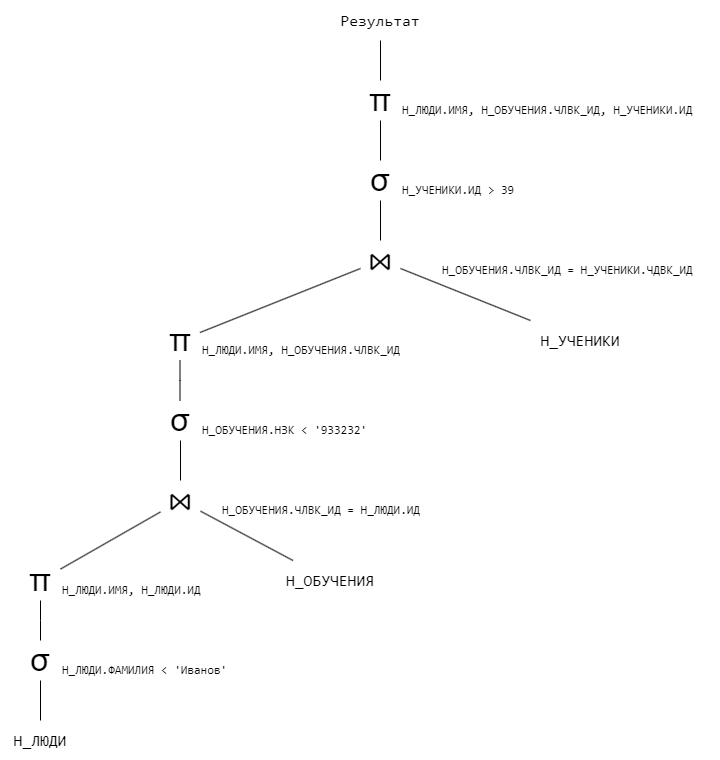

The diagram above was exported from draw.io. Its source (the exported page's mxGraphModel, read from the mxfile embedded in the PNG):
<mxGraphModel dx="1221" dy="725" grid="1" gridSize="10" guides="1" tooltips="1" connect="1" arrows="1" fold="1" page="1" pageScale="1" pageWidth="827" pageHeight="1169" math="0" shadow="0">
  <root>
    <mxCell id="ef8pdJgeoC8lDfBsq-hJ-0" />
    <mxCell id="ef8pdJgeoC8lDfBsq-hJ-1" parent="ef8pdJgeoC8lDfBsq-hJ-0" />
    <mxCell id="ef8pdJgeoC8lDfBsq-hJ-2" style="edgeStyle=orthogonalEdgeStyle;rounded=0;orthogonalLoop=1;jettySize=auto;html=1;endArrow=none;endFill=0;" edge="1" parent="ef8pdJgeoC8lDfBsq-hJ-1" source="ef8pdJgeoC8lDfBsq-hJ-3" target="ef8pdJgeoC8lDfBsq-hJ-9">
      <mxGeometry relative="1" as="geometry" />
    </mxCell>
    <mxCell id="ef8pdJgeoC8lDfBsq-hJ-3" value="&lt;font style=&quot;font-size: 16px;&quot; face=&quot;consolas&quot;&gt;Н_ЛЮДИ&lt;/font&gt;" style="text;html=1;strokeColor=none;fillColor=none;align=center;verticalAlign=middle;whiteSpace=wrap;rounded=0;" vertex="1" parent="ef8pdJgeoC8lDfBsq-hJ-1">
      <mxGeometry x="39" y="760" width="80" height="40" as="geometry" />
    </mxCell>
    <mxCell id="ef8pdJgeoC8lDfBsq-hJ-5" value="&lt;font style=&quot;font-size: 16px;&quot; face=&quot;consolas&quot;&gt;Н_ОБУЧЕНИЯ&lt;/font&gt;" style="text;html=1;strokeColor=none;fillColor=none;align=center;verticalAlign=middle;whiteSpace=wrap;rounded=0;" vertex="1" parent="ef8pdJgeoC8lDfBsq-hJ-1">
      <mxGeometry x="309" y="600" width="120" height="40" as="geometry" />
    </mxCell>
    <mxCell id="ZDKeESEwjC-JDk7EJL-E-0" style="edgeStyle=orthogonalEdgeStyle;rounded=0;orthogonalLoop=1;jettySize=auto;html=1;endArrow=none;endFill=0;" edge="1" parent="ef8pdJgeoC8lDfBsq-hJ-1" source="ef8pdJgeoC8lDfBsq-hJ-7" target="ef8pdJgeoC8lDfBsq-hJ-11">
      <mxGeometry relative="1" as="geometry" />
    </mxCell>
    <mxCell id="ef8pdJgeoC8lDfBsq-hJ-7" value="&lt;font style=&quot;font-size: 32px;&quot;&gt;⋈&lt;/font&gt;" style="text;html=1;strokeColor=none;fillColor=none;align=center;verticalAlign=middle;whiteSpace=wrap;rounded=0;" vertex="1" parent="ef8pdJgeoC8lDfBsq-hJ-1">
      <mxGeometry x="199" y="520" width="40" height="40" as="geometry" />
    </mxCell>
    <mxCell id="ef8pdJgeoC8lDfBsq-hJ-8" style="rounded=0;orthogonalLoop=1;jettySize=auto;html=1;endArrow=none;endFill=0;" edge="1" parent="ef8pdJgeoC8lDfBsq-hJ-1" source="xafox7KEC1hokup1JwOd-1" target="ef8pdJgeoC8lDfBsq-hJ-7">
      <mxGeometry relative="1" as="geometry" />
    </mxCell>
    <mxCell id="ef8pdJgeoC8lDfBsq-hJ-9" value="&lt;font style=&quot;font-size: 32px;&quot;&gt;σ&lt;/font&gt;" style="text;html=1;strokeColor=none;fillColor=none;align=center;verticalAlign=middle;whiteSpace=wrap;rounded=0;" vertex="1" parent="ef8pdJgeoC8lDfBsq-hJ-1">
      <mxGeometry x="59" y="680" width="40" height="40" as="geometry" />
    </mxCell>
    <mxCell id="ef8pdJgeoC8lDfBsq-hJ-10" style="rounded=0;orthogonalLoop=1;jettySize=auto;html=1;endArrow=none;endFill=0;" edge="1" parent="ef8pdJgeoC8lDfBsq-hJ-1" source="ef8pdJgeoC8lDfBsq-hJ-5" target="ef8pdJgeoC8lDfBsq-hJ-7">
      <mxGeometry relative="1" as="geometry" />
    </mxCell>
    <mxCell id="ef8pdJgeoC8lDfBsq-hJ-11" value="&lt;font style=&quot;font-size: 32px;&quot;&gt;σ&lt;/font&gt;" style="text;html=1;strokeColor=none;fillColor=none;align=center;verticalAlign=middle;whiteSpace=wrap;rounded=0;" vertex="1" parent="ef8pdJgeoC8lDfBsq-hJ-1">
      <mxGeometry x="199" y="440" width="40" height="40" as="geometry" />
    </mxCell>
    <mxCell id="ZDKeESEwjC-JDk7EJL-E-5" style="edgeStyle=orthogonalEdgeStyle;rounded=0;orthogonalLoop=1;jettySize=auto;html=1;endArrow=none;endFill=0;" edge="1" parent="ef8pdJgeoC8lDfBsq-hJ-1" source="ef8pdJgeoC8lDfBsq-hJ-12" target="ef8pdJgeoC8lDfBsq-hJ-25">
      <mxGeometry relative="1" as="geometry" />
    </mxCell>
    <mxCell id="ef8pdJgeoC8lDfBsq-hJ-12" value="&lt;font style=&quot;font-size: 32px;&quot;&gt;π&lt;/font&gt;" style="text;html=1;strokeColor=none;fillColor=none;align=center;verticalAlign=middle;whiteSpace=wrap;rounded=0;" vertex="1" parent="ef8pdJgeoC8lDfBsq-hJ-1">
      <mxGeometry x="399" y="120" width="40" height="40" as="geometry" />
    </mxCell>
    <mxCell id="ef8pdJgeoC8lDfBsq-hJ-13" style="rounded=0;orthogonalLoop=1;jettySize=auto;html=1;endArrow=none;endFill=0;" edge="1" parent="ef8pdJgeoC8lDfBsq-hJ-1" source="ef8pdJgeoC8lDfBsq-hJ-14" target="ef8pdJgeoC8lDfBsq-hJ-12">
      <mxGeometry relative="1" as="geometry" />
    </mxCell>
    <mxCell id="ef8pdJgeoC8lDfBsq-hJ-14" value="&lt;font face=&quot;consolas&quot; style=&quot;font-size: 16px;&quot;&gt;Результат&lt;/font&gt;" style="text;html=1;strokeColor=none;fillColor=none;align=center;verticalAlign=middle;whiteSpace=wrap;rounded=0;" vertex="1" parent="ef8pdJgeoC8lDfBsq-hJ-1">
      <mxGeometry x="364" y="40" width="110" height="40" as="geometry" />
    </mxCell>
    <mxCell id="ef8pdJgeoC8lDfBsq-hJ-15" value="&lt;font face=&quot;consolas&quot;&gt;Н_ЛЮДИ.ИМЯ, Н_ОБУЧЕНИЯ.ЧЛВК_ИД, Н_УЧЕНИКИ.ИД&lt;/font&gt;" style="text;html=1;strokeColor=none;fillColor=none;align=left;verticalAlign=middle;whiteSpace=wrap;rounded=0;" vertex="1" parent="ef8pdJgeoC8lDfBsq-hJ-1">
      <mxGeometry x="439" y="140" width="301" height="20" as="geometry" />
    </mxCell>
    <mxCell id="ef8pdJgeoC8lDfBsq-hJ-16" value="&lt;font face=&quot;consolas&quot;&gt;Н_ОБУЧЕНИЯ.НЗК &amp;lt; '933232'&lt;/font&gt;" style="text;html=1;strokeColor=none;fillColor=none;align=left;verticalAlign=middle;whiteSpace=wrap;rounded=0;" vertex="1" parent="ef8pdJgeoC8lDfBsq-hJ-1">
      <mxGeometry x="239" y="460" width="180" height="20" as="geometry" />
    </mxCell>
    <mxCell id="ef8pdJgeoC8lDfBsq-hJ-17" value="&lt;font face=&quot;consolas&quot;&gt;Н_ЛЮДИ.ФАМИЛИЯ &amp;lt; 'Иванов'&lt;/font&gt;" style="text;html=1;strokeColor=none;fillColor=none;align=left;verticalAlign=middle;whiteSpace=wrap;rounded=0;" vertex="1" parent="ef8pdJgeoC8lDfBsq-hJ-1">
      <mxGeometry x="99" y="700" width="180" height="20" as="geometry" />
    </mxCell>
    <mxCell id="ef8pdJgeoC8lDfBsq-hJ-18" value="&lt;font face=&quot;consolas&quot;&gt;Н_ОБУЧЕНИЯ.ЧЛВК_ИД = Н_ЛЮДИ.ИД&lt;/font&gt;" style="text;html=1;strokeColor=none;fillColor=none;align=left;verticalAlign=middle;whiteSpace=wrap;rounded=0;" vertex="1" parent="ef8pdJgeoC8lDfBsq-hJ-1">
      <mxGeometry x="259" y="540" width="220" height="20" as="geometry" />
    </mxCell>
    <mxCell id="ef8pdJgeoC8lDfBsq-hJ-20" value="&lt;font style=&quot;font-size: 16px;&quot; face=&quot;consolas&quot;&gt;Н_УЧЕНИКИ&lt;/font&gt;" style="text;html=1;strokeColor=none;fillColor=none;align=center;verticalAlign=middle;whiteSpace=wrap;rounded=0;" vertex="1" parent="ef8pdJgeoC8lDfBsq-hJ-1">
      <mxGeometry x="559" y="360" width="120" height="40" as="geometry" />
    </mxCell>
    <mxCell id="ef8pdJgeoC8lDfBsq-hJ-21" style="rounded=0;orthogonalLoop=1;jettySize=auto;html=1;endArrow=none;endFill=0;" edge="1" parent="ef8pdJgeoC8lDfBsq-hJ-1" source="ef8pdJgeoC8lDfBsq-hJ-23" target="ef8pdJgeoC8lDfBsq-hJ-20">
      <mxGeometry relative="1" as="geometry" />
    </mxCell>
    <mxCell id="ZDKeESEwjC-JDk7EJL-E-1" style="rounded=0;orthogonalLoop=1;jettySize=auto;html=1;endArrow=none;endFill=0;" edge="1" parent="ef8pdJgeoC8lDfBsq-hJ-1" source="ef8pdJgeoC8lDfBsq-hJ-23" target="xafox7KEC1hokup1JwOd-4">
      <mxGeometry relative="1" as="geometry" />
    </mxCell>
    <mxCell id="ef8pdJgeoC8lDfBsq-hJ-23" value="&lt;font style=&quot;font-size: 32px;&quot;&gt;⋈&lt;/font&gt;" style="text;html=1;strokeColor=none;fillColor=none;align=center;verticalAlign=middle;whiteSpace=wrap;rounded=0;" vertex="1" parent="ef8pdJgeoC8lDfBsq-hJ-1">
      <mxGeometry x="399" y="280" width="40" height="40" as="geometry" />
    </mxCell>
    <mxCell id="ef8pdJgeoC8lDfBsq-hJ-24" value="&lt;font face=&quot;consolas&quot;&gt;Н_ОБУЧЕНИЯ.ЧЛВК_ИД = Н_УЧЕНИКИ.ЧДВК_ИД&lt;/font&gt;" style="text;html=1;strokeColor=none;fillColor=none;align=left;verticalAlign=middle;whiteSpace=wrap;rounded=0;" vertex="1" parent="ef8pdJgeoC8lDfBsq-hJ-1">
      <mxGeometry x="479" y="300" width="280" height="20" as="geometry" />
    </mxCell>
    <mxCell id="ZDKeESEwjC-JDk7EJL-E-4" style="edgeStyle=orthogonalEdgeStyle;rounded=0;orthogonalLoop=1;jettySize=auto;html=1;entryX=0.5;entryY=0;entryDx=0;entryDy=0;endArrow=none;endFill=0;" edge="1" parent="ef8pdJgeoC8lDfBsq-hJ-1" source="ef8pdJgeoC8lDfBsq-hJ-25" target="ef8pdJgeoC8lDfBsq-hJ-23">
      <mxGeometry relative="1" as="geometry" />
    </mxCell>
    <mxCell id="ef8pdJgeoC8lDfBsq-hJ-25" value="&lt;font style=&quot;font-size: 32px;&quot;&gt;σ&lt;/font&gt;" style="text;html=1;strokeColor=none;fillColor=none;align=center;verticalAlign=middle;whiteSpace=wrap;rounded=0;" vertex="1" parent="ef8pdJgeoC8lDfBsq-hJ-1">
      <mxGeometry x="399" y="200" width="40" height="40" as="geometry" />
    </mxCell>
    <mxCell id="ef8pdJgeoC8lDfBsq-hJ-26" value="&lt;font face=&quot;consolas&quot;&gt;Н_УЧЕНИКИ.ИД &amp;gt; 39&lt;/font&gt;" style="text;html=1;strokeColor=none;fillColor=none;align=left;verticalAlign=middle;whiteSpace=wrap;rounded=0;" vertex="1" parent="ef8pdJgeoC8lDfBsq-hJ-1">
      <mxGeometry x="439" y="220" width="140" height="20" as="geometry" />
    </mxCell>
    <mxCell id="xafox7KEC1hokup1JwOd-0" style="edgeStyle=orthogonalEdgeStyle;rounded=0;orthogonalLoop=1;jettySize=auto;html=1;endArrow=none;endFill=0;" edge="1" source="xafox7KEC1hokup1JwOd-1" parent="ef8pdJgeoC8lDfBsq-hJ-1">
      <mxGeometry relative="1" as="geometry">
        <mxPoint x="79" y="680" as="targetPoint" />
      </mxGeometry>
    </mxCell>
    <mxCell id="xafox7KEC1hokup1JwOd-1" value="&lt;font style=&quot;font-size: 32px;&quot;&gt;π&lt;/font&gt;" style="text;html=1;strokeColor=none;fillColor=none;align=center;verticalAlign=middle;whiteSpace=wrap;rounded=0;" vertex="1" parent="ef8pdJgeoC8lDfBsq-hJ-1">
      <mxGeometry x="59" y="600" width="40" height="40" as="geometry" />
    </mxCell>
    <mxCell id="xafox7KEC1hokup1JwOd-2" value="&lt;font face=&quot;consolas&quot;&gt;Н_ЛЮДИ.ИМЯ, Н_ЛЮДИ.ИД&lt;/font&gt;" style="text;html=1;strokeColor=none;fillColor=none;align=left;verticalAlign=middle;whiteSpace=wrap;rounded=0;" vertex="1" parent="ef8pdJgeoC8lDfBsq-hJ-1">
      <mxGeometry x="99" y="620" width="161" height="20" as="geometry" />
    </mxCell>
    <mxCell id="xafox7KEC1hokup1JwOd-3" style="edgeStyle=orthogonalEdgeStyle;rounded=0;orthogonalLoop=1;jettySize=auto;html=1;endArrow=none;endFill=0;" edge="1" source="xafox7KEC1hokup1JwOd-4" parent="ef8pdJgeoC8lDfBsq-hJ-1">
      <mxGeometry relative="1" as="geometry">
        <mxPoint x="218.5" y="440" as="targetPoint" />
      </mxGeometry>
    </mxCell>
    <mxCell id="xafox7KEC1hokup1JwOd-4" value="&lt;font style=&quot;font-size: 32px;&quot;&gt;π&lt;/font&gt;" style="text;html=1;strokeColor=none;fillColor=none;align=center;verticalAlign=middle;whiteSpace=wrap;rounded=0;" vertex="1" parent="ef8pdJgeoC8lDfBsq-hJ-1">
      <mxGeometry x="198.5" y="360" width="40" height="40" as="geometry" />
    </mxCell>
    <mxCell id="xafox7KEC1hokup1JwOd-5" value="&lt;font face=&quot;consolas&quot;&gt;Н_ЛЮДИ.ИМЯ, Н_ОБУЧЕНИЯ.ЧЛВК_ИД&lt;/font&gt;" style="text;html=1;strokeColor=none;fillColor=none;align=left;verticalAlign=middle;whiteSpace=wrap;rounded=0;" vertex="1" parent="ef8pdJgeoC8lDfBsq-hJ-1">
      <mxGeometry x="238.5" y="380" width="221.5" height="20" as="geometry" />
    </mxCell>
  </root>
</mxGraphModel>